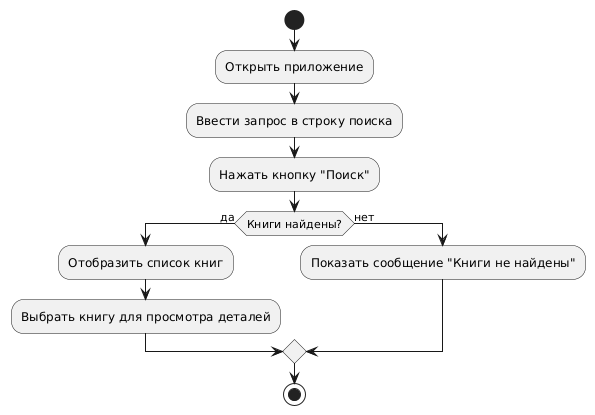

The diagram above was rendered by PlantUML. Its source (embedded in the PNG):
@startuml
start
:Открыть приложение;
:Ввести запрос в строку поиска;
:Нажать кнопку "Поиск";
if (Книги найдены?) then (да)
    :Отобразить список книг;
    :Выбрать книгу для просмотра деталей;
else (нет)
    :Показать сообщение "Книги не найдены";
endif
stop
@enduml